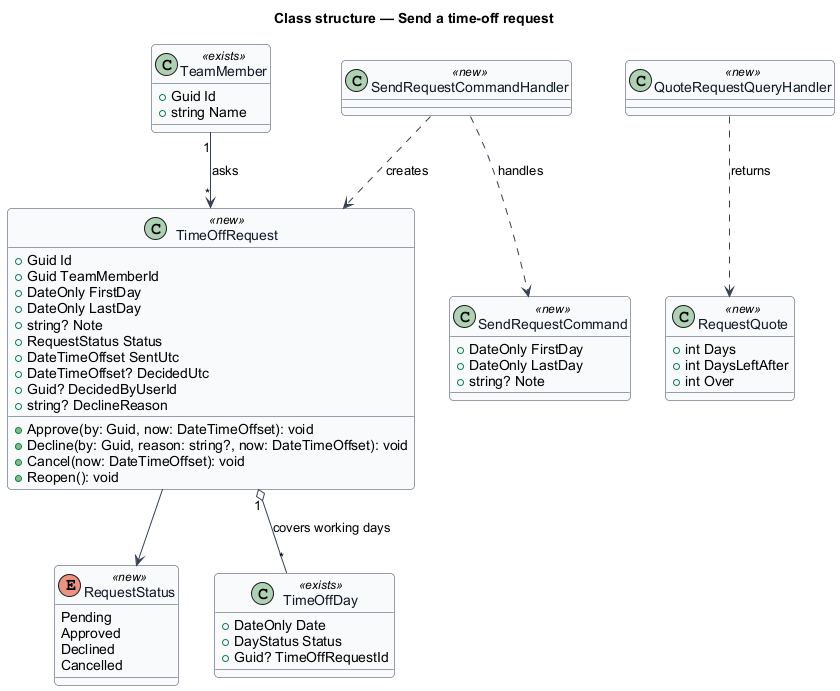

The diagram above was rendered by PlantUML. Its source (embedded in the PNG):
@startuml
skinparam backgroundColor #FFFFFF
skinparam shadowing false
skinparam roundcorner 8
skinparam defaultFontName Arial
skinparam ArrowColor #344054
skinparam class {
  BorderColor #344054
  FontColor #101828
  BackgroundColor #F9FAFB
}
title Class structure — Send a time-off request

class TimeOffRequest <<new>> {
  +Guid Id
  +Guid TeamMemberId
  +DateOnly FirstDay
  +DateOnly LastDay
  +string? Note
  +RequestStatus Status
  +DateTimeOffset SentUtc
  +DateTimeOffset? DecidedUtc
  +Guid? DecidedByUserId
  +string? DeclineReason
  +Approve(by: Guid, now: DateTimeOffset): void
  +Decline(by: Guid, reason: string?, now: DateTimeOffset): void
  +Cancel(now: DateTimeOffset): void
  +Reopen(): void
}
enum RequestStatus <<new>> {
  Pending
  Approved
  Declined
  Cancelled
}
class TimeOffDay <<exists>> {
  +DateOnly Date
  +DayStatus Status
  +Guid? TimeOffRequestId
}
class TeamMember <<exists>> {
  +Guid Id
  +string Name
}
TimeOffRequest --> RequestStatus
TeamMember "1" --> "*" TimeOffRequest : asks
TimeOffRequest "1" o-- "*" TimeOffDay : covers working days

class SendRequestCommand <<new>> {
  +DateOnly FirstDay
  +DateOnly LastDay
  +string? Note
}
class RequestQuote <<new>> {
  +int Days
  +int DaysLeftAfter
  +int Over
}
class SendRequestCommandHandler <<new>>
class QuoteRequestQueryHandler <<new>>
SendRequestCommandHandler ..> SendRequestCommand : handles
SendRequestCommandHandler ..> TimeOffRequest : creates
QuoteRequestQueryHandler ..> RequestQuote : returns
@enduml